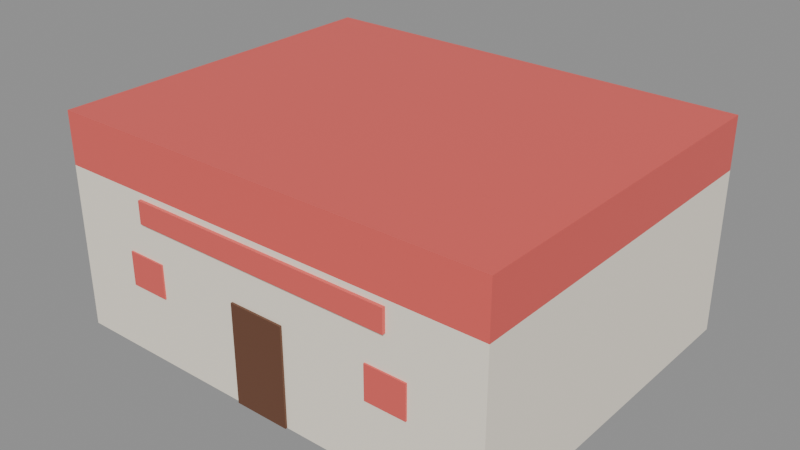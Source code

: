 # Source: gedung_minimarket.blend  (saved by Blender 5.3.31; exported with 4.5.12 LTS)
import bpy
from mathutils import Matrix  # noqa: F401  (used for matrix-valued properties, if any)

bpy.ops.wm.read_factory_settings(use_empty=True)
scene = bpy.context.scene
scene.name = 'Scene'

# ---- images (referenced by path relative to the original .blend; pixels are not part of the script)
import os
ASSET_DIR = os.environ.get("B2B_ASSET_DIR", "")  # directory of the original .blend (textures are referenced by path, not embedded)
HERE = os.path.dirname(os.path.abspath(__file__))  # packed textures are extracted next to this script under _unpacked/

def load_image(name, relpath, width, height, colorspace="sRGB"):
    """Load a texture the original file referenced (path relative to the .blend, or extracted next to this script)."""
    p = next((c for c in (os.path.join(HERE, relpath), os.path.join(ASSET_DIR, relpath)) if relpath and os.path.exists(c)), "")
    if p:
        img = bpy.data.images.load(p, check_existing=True)
        img.name = name
    else:  # same state as the original file: an image datablock whose file is absent (Cycles renders it pink)
        img = bpy.data.images.new(name, width, height)
        img.source = "FILE"
        img.filepath = "//" + (relpath or name)
    img.colorspace_settings.name = colorspace
    return img
img_palet_gedung_minimarket = load_image('palet_gedung_minimarket', '_unpacked/palet_gedung_minimarket.7507f12e.png', 16, 4, 'sRGB')

# ---- materials (node trees are filled in below, after node groups)
mat_palet_gedung_minimarket = bpy.data.materials.new('palet_gedung_minimarket')

# ---- material node trees
mat_palet_gedung_minimarket.use_nodes = True; mat_palet_gedung_minimarket.node_tree.nodes.clear()
_N = mat_palet_gedung_minimarket.node_tree.nodes; _L = mat_palet_gedung_minimarket.node_tree.links
n0 = _N.new('ShaderNodeBsdfPrincipled'); n0.name = 'Principled BSDF'; n0.location = (-200, 100)
n0.inputs[10].default_value = 0.005
n1 = _N.new('ShaderNodeOutputMaterial'); n1.name = 'Material Output'; n1.location = (200, 100)
n2 = _N.new('ShaderNodeTexImage'); n2.name = 'Image Texture'; n2.location = (0, 0)
n2.image = img_palet_gedung_minimarket
n2.interpolation = 'Closest'
_L.new(n0.outputs[0], n1.inputs[0])
_L.new(n2.outputs[0], n0.inputs[0])
n1.is_active_output = True

# ---- meshes
me_gedung_minimarket = bpy.data.meshes.new('gedung_minimarket')
me_gedung_minimarket.from_pydata([(-5.0, -4.0, 0.0), (-5.0, -4.0, 3.648), (-5.0, 4.0, 0.0), (-5.0, 4.0, 3.648), (5.0, -4.0, 0.0), (5.0, -4.0, 3.648), (5.0, 4.0, 0.0), (5.0, 4.0, 3.648), (-5.0, -4.0, 3.648), (-5.0, -4.0, 4.8), (-5.0, 4.0, 3.648), (-5.0, 4.0, 4.8), (5.0, -4.0, 3.648), (5.0, -4.0, 4.8), (5.0, 4.0, 3.648), (5.0, 4.0, 4.8), (-0.625, -4.045, 0.0), (-0.625, -4.045, 2.2), (-0.625, -4.0, 0.0), (-0.625, -4.0, 2.2), (0.625, -4.045, 0.0), (0.625, -4.045, 2.2), (0.625, -4.0, 0.0), (0.625, -4.0, 2.2), (-3.45, -4.035, 1.522), (-3.45, -4.035, 2.272), (-3.45, -4.0, 1.522), (-3.45, -4.0, 2.272), (-2.55, -4.035, 1.522), (-2.55, -4.035, 2.272), (-2.55, -4.0, 1.522), (-2.55, -4.0, 2.272), (2.55, -4.035, 1.522), (2.55, -4.035, 2.272), (2.55, -4.0, 1.522), (2.55, -4.0, 2.272), (3.45, -4.035, 1.522), (3.45, -4.035, 2.272), (3.45, -4.0, 1.522), (3.45, -4.0, 2.272), (-3.0, -4.07, 3.018), (-3.0, -4.07, 3.518), (-3.0, -4.0, 3.018), (-3.0, -4.0, 3.518), (3.0, -4.07, 3.018), (3.0, -4.07, 3.518), (3.0, -4.0, 3.018), (3.0, -4.0, 3.518)], [], [(0, 1, 3, 2), (2, 3, 7, 6), (6, 7, 5, 4), (4, 5, 1, 0), (2, 6, 4, 0), (7, 3, 1, 5), (8, 9, 11, 10), (10, 11, 15, 14), (14, 15, 13, 12), (12, 13, 9, 8), (10, 14, 12, 8), (15, 11, 9, 13), (16, 17, 19, 18), (18, 19, 23, 22), (22, 23, 21, 20), (20, 21, 17, 16), (18, 22, 20, 16), (23, 19, 17, 21), (24, 25, 27, 26), (26, 27, 31, 30), (30, 31, 29, 28), (28, 29, 25, 24), (26, 30, 28, 24), (31, 27, 25, 29), (32, 33, 35, 34), (34, 35, 39, 38), (38, 39, 37, 36), (36, 37, 33, 32), (34, 38, 36, 32), (39, 35, 33, 37), (40, 41, 43, 42), (42, 43, 47, 46), (46, 47, 45, 44), (44, 45, 41, 40), (42, 46, 44, 40), (47, 43, 41, 45)])
_uv = me_gedung_minimarket.uv_layers.new(name='UVMap')
_uv.uv.foreach_set('vector', [0.125, 0.5, 0.125, 0.5, 0.125, 0.5, 0.125, 0.5, 0.125, 0.5, 0.125, 0.5, 0.125, 0.5, 0.125, 0.5, 0.125, 0.5, 0.125, 0.5, 0.125, 0.5, 0.125, 0.5, 0.125, 0.5, 0.125, 0.5, 0.125, 0.5, 0.125, 0.5, 0.125, 0.5, 0.125, 0.5, 0.125, 0.5, 0.125, 0.5, 0.125, 0.5, 0.125, 0.5, 0.125, 0.5, 0.125, 0.5, 0.375, 0.5, 0.375, 0.5, 0.375, 0.5, 0.375, 0.5, 0.375, 0.5, 0.375, 0.5, 0.375, 0.5, 0.375, 0.5, 0.375, 0.5, 0.375, 0.5, 0.375, 0.5, 0.375, 0.5, 0.375, 0.5, 0.375, 0.5, 0.375, 0.5, 0.375, 0.5, 0.375, 0.5, 0.375, 0.5, 0.375, 0.5, 0.375, 0.5, 0.375, 0.5, 0.375, 0.5, 0.375, 0.5, 0.375, 0.5, 0.625, 0.5, 0.625, 0.5, 0.625, 0.5, 0.625, 0.5, 0.625, 0.5, 0.625, 0.5, 0.625, 0.5, 0.625, 0.5, 0.625, 0.5, 0.625, 0.5, 0.625, 0.5, 0.625, 0.5, 0.625, 0.5, 0.625, 0.5, 0.625, 0.5, 0.625, 0.5, 0.625, 0.5, 0.625, 0.5, 0.625, 0.5, 0.625, 0.5, 0.625, 0.5, 0.625, 0.5, 0.625, 0.5, 0.625, 0.5, 0.875, 0.5, 0.875, 0.5, 0.875, 0.5, 0.875, 0.5, 0.875, 0.5, 0.875, 0.5, 0.875, 0.5, 0.875, 0.5, 0.875, 0.5, 0.875, 0.5, 0.875, 0.5, 0.875, 0.5, 0.875, 0.5, 0.875, 0.5, 0.875, 0.5, 0.875, 0.5, 0.875, 0.5, 0.875, 0.5, 0.875, 0.5, 0.875, 0.5, 0.875, 0.5, 0.875, 0.5, 0.875, 0.5, 0.875, 0.5, 0.875, 0.5, 0.875, 0.5, 0.875, 0.5, 0.875, 0.5, 0.875, 0.5, 0.875, 0.5, 0.875, 0.5, 0.875, 0.5, 0.875, 0.5, 0.875, 0.5, 0.875, 0.5, 0.875, 0.5, 0.875, 0.5, 0.875, 0.5, 0.875, 0.5, 0.875, 0.5, 0.875, 0.5, 0.875, 0.5, 0.875, 0.5, 0.875, 0.5, 0.875, 0.5, 0.875, 0.5, 0.875, 0.5, 0.875, 0.5, 0.875, 0.5, 0.875, 0.5, 0.875, 0.5, 0.875, 0.5, 0.875, 0.5, 0.875, 0.5, 0.875, 0.5, 0.875, 0.5, 0.875, 0.5, 0.875, 0.5, 0.875, 0.5, 0.875, 0.5, 0.875, 0.5, 0.875, 0.5, 0.875, 0.5, 0.875, 0.5, 0.875, 0.5, 0.875, 0.5, 0.875, 0.5, 0.875, 0.5, 0.875, 0.5, 0.875, 0.5, 0.875, 0.5, 0.875, 0.5])
me_gedung_minimarket.materials.append(mat_palet_gedung_minimarket)
me_gedung_minimarket.update()

# ---- objects
ob_gedung_minimarket = bpy.data.objects.new('gedung_minimarket', me_gedung_minimarket)

# ---- transforms, parenting, visibility, modifiers, constraints
ob_gedung_minimarket.location = (0.0, 0.0, 0.0)

# ---- collection membership
scene.collection.objects.link(ob_gedung_minimarket)

# ---- scene / render settings (as saved in the file)
scene.frame_start = 1; scene.frame_end = 250; scene.frame_set(1)
scene.render.engine = 'BLENDER_EEVEE_NEXT'
scene.render.bake_bias = 0.0
scene.render.bake_samples = 0
scene.render.compositor_device = 'GPU'
scene.eevee.use_volume_custom_range = False
scene.eevee.fast_gi_thickness_near = 0.1
scene.eevee.fast_gi_thickness_far = 0.0
scene.eevee.ray_tracing_options.screen_trace_thickness = 0.1
bpy.context.view_layer.update()

# ---- added for rendering (the .blend has no active camera and no usable light): camera, sun + grey world if the file has none
cam_auto = bpy.data.cameras.new('AutoCamera')
cam_auto.lens = 50.0
cam_auto.sensor_width = 36.0
cam_auto.clip_end = 1000.0
ob_auto_camera = bpy.data.objects.new('AutoCamera', cam_auto)
scene.collection.objects.link(ob_auto_camera)
ob_auto_camera.location = (12.6916, -15.2649, 12.5533)
ob_auto_camera.rotation_euler = (1.09748, -7.21219e-08, 0.694738)
scene.camera = ob_auto_camera
light_auto_sun = bpy.data.lights.new('AutoSun', 'SUN')
light_auto_sun.energy = 3.0
light_auto_sun.angle = 0.0523599
ob_auto_sun = bpy.data.objects.new('AutoSun', light_auto_sun)
scene.collection.objects.link(ob_auto_sun)
ob_auto_sun.rotation_euler = (0.872665, 0.174533, 0.523599)
if scene.world is None:
    world_auto = bpy.data.worlds.new('AutoWorld')
    world_auto.color = (0.3, 0.3, 0.3)
    scene.world = world_auto
bpy.context.view_layer.update()
